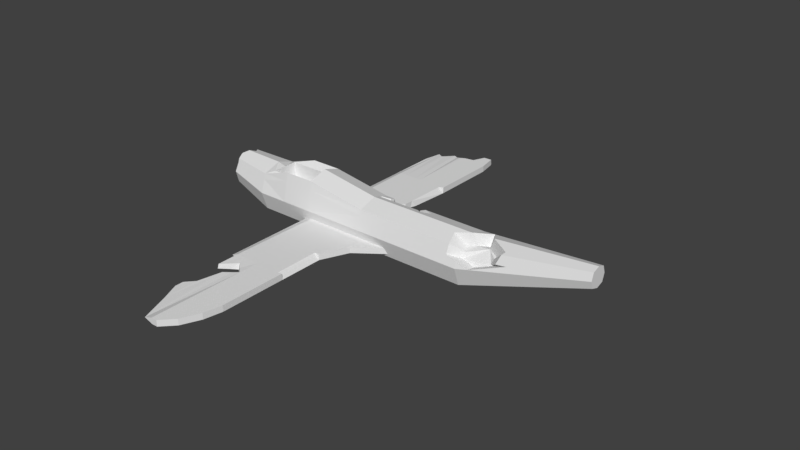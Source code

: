 # Source: Ireland_Plane_0_Broken.blend  (saved by Blender 2.79.0; exported with 4.5.12 LTS)
import bpy
from mathutils import Matrix  # noqa: F401  (used for matrix-valued properties, if any)

bpy.ops.wm.read_factory_settings(use_empty=True)
scene = bpy.context.scene
scene.name = 'Scene'

# ---- collections
col_collection_1 = bpy.data.collections.new('Collection 1'); scene.collection.children.link(col_collection_1)

# ---- materials (node trees are filled in below, after node groups)
mat_material = bpy.data.materials.new('Material')
mat_material.alpha_threshold = 0.0
mat_material.use_transparent_shadow = False
mat_material.roughness = 0.5
mat_material.line_color = (0.0, 0.0, 0.0, 1.0)

# ---- material node trees

# ---- world
world_world = bpy.data.worlds.new('World'); scene.world = world_world
world_world.color = (0.05088, 0.05088, 0.05088)
world_world.use_sun_shadow = False
world_world.sun_shadow_jitter_overblur = 0.0
world_world.cycles.sampling_method = 'MANUAL'

# ---- meshes
me_cube_002 = bpy.data.meshes.new('Cube.002')
me_cube_002.from_pydata([(-3.645, -14.25, 1.0), (-3.645, -14.25, 1.0), (-3.645, -2.0, 1.0), (-3.645, -2.0, 1.0), (1.4, -15.68, 0.75), (1.4, -15.68, 1.25), (5.4, -2.0, 0.75), (5.4, -2.0, 1.25), (0.44, -2.0, 0.75), (-0.52, -2.0, 0.75), (-1.48, -2.0, 0.75), (-2.44, -2.0, 0.75), (-2.44, -2.0, 1.25), (-1.48, -2.0, 1.25), (-0.52, -2.0, 1.25), (0.44, -2.0, 1.25), (-2.685, -17.25, 1.0), (-1.725, -19.68, 1.0), (0.44, -17.36, 1.25), (-0.52, -16.28, 1.25), (-1.725, -19.68, 1.0), (-2.685, -17.25, 1.0), (0.92, -2.0, 1.25), (1.113, -17.18, 0.75), (0.92, -2.0, 0.75), (1.113, -17.18, 1.25), (-2.92, -2.0, 0.75), (-3.358, -15.75, 1.0), (-2.92, -2.0, 1.25), (-3.358, -15.75, 1.0), (-3.645, -6.437, 1.0), (-3.645, -6.437, 1.0), (0.44, -6.437, 1.25), (-0.52, -6.437, 1.25), (-1.48, -6.437, 1.25), (-2.44, -6.437, 1.25), (-2.44, -6.437, 0.75), (-1.48, -6.437, 0.75), (-0.52, -6.437, 0.75), (0.44, -6.437, 0.75), (1.016, -6.437, 1.25), (1.016, -6.437, 0.75), (-3.016, -6.437, 0.75), (-3.016, -6.437, 1.25), (-3.645, -10.18, 1.0), (1.4, -10.18, 1.25), (0.44, -10.18, 1.25), (-0.52, -10.18, 1.25), (-1.48, -10.18, 1.25), (-2.44, -10.18, 1.25), (-2.44, -10.18, 0.75), (-1.48, -10.18, 0.75), (-0.52, -10.18, 0.75), (0.44, -10.18, 0.75), (1.065, -10.18, 1.25), (1.065, -10.18, 0.75), (-3.065, -10.18, 0.75), (-3.065, -10.18, 1.25), (-3.645, -10.18, 1.0), (1.4, -10.18, 0.75), (-3.645, -9.996, 1.0), (1.4, -10.15, 1.177), (-3.645, -9.996, 1.0), (1.401, -10.15, 1.187), (0.44, -9.996, 1.25), (-0.52, -9.996, 1.25), (-1.48, -9.996, 1.25), (-2.44, -9.996, 1.25), (-2.44, -9.996, 0.75), (-1.48, -9.996, 0.75), (-0.52, -9.996, 0.75), (0.44, -9.996, 0.75), (1.397, -10.15, 1.25), (1.062, -9.996, 0.75), (-3.062, -9.996, 0.75), (-3.062, -9.996, 1.25), (-3.645, -6.615, 1.0), (-3.645, -6.615, 1.0), (0.44, -6.615, 1.25), (-0.52, -6.615, 1.25), (-1.48, -6.615, 1.25), (-2.44, -6.615, 1.25), (-2.44, -6.615, 0.75), (-1.48, -6.615, 0.75), (-0.52, -6.615, 0.75), (0.44, -6.615, 0.75), (1.16, -6.911, 1.25), (1.019, -6.615, 0.75), (-3.019, -6.615, 0.75), (-3.019, -6.615, 1.25), (-1.0, -2.0, 0.75), (-1.0, -2.0, 1.25), (-1.634, -16.13, 1.094), (-1.0, -6.437, 0.75), (-1.0, -6.437, 1.25), (-1.0, -10.18, 0.75), (-1.0, -10.18, 1.25), (-1.0, -9.996, 1.25), (-1.0, -9.996, 0.75), (-1.0, -6.615, 0.75), (-1.0, -6.615, 1.25), (-3.645, -4.219, 1.0), (-3.645, -4.219, 1.0), (-0.52, -4.219, 1.25), (-1.48, -4.219, 1.25), (-2.44, -4.219, 1.25), (-2.44, -4.219, 0.75), (-1.48, -4.219, 0.75), (-0.52, -4.219, 0.75), (0.44, -5.321, 1.25), (0.9519, -3.468, 1.25), (-2.968, -4.219, 0.75), (-2.968, -4.219, 1.25), (-1.0, -4.219, 1.25), (-1.0, -4.219, 0.75), (-1.0, -15.9, 0.75), (-1.63, -16.0, 0.9032), (-2.628, -15.59, 0.9411), (0.44, -17.15, 0.75), (-0.52, -16.06, 0.75), (-1.98, -16.17, 0.9076), (-0.7361, -16.02, 0.75), (-1.227, -15.8, 0.7608), (5.651e-05, -16.15, 0.75), (-2.842, -15.39, 0.9392), (-2.633, -15.74, 1.053), (-1.0, -16.1, 1.25), (1.015, -17.4, 1.25), (-2.029, -16.29, 1.065), (-0.7187, -16.27, 1.25), (-0.02922, -16.31, 1.25), (-2.877, -15.52, 1.043), (-1.229, -15.96, 1.171), (1.062, -9.996, 0.75), (1.065, -10.18, 0.75), (1.4, -10.18, 0.75), (1.4, -10.15, 1.177), (0.44, -5.362, 0.75), (0.44, -3.527, 0.75), (0.9831, -5.879, 0.75), (-0.387, -4.219, 0.75), (0.9523, -3.484, 0.75), (0.4049, -4.764, 0.75), (0.7833, -3.532, 0.75), (-0.3114, -3.516, 0.75), (0.44, -3.48, 1.25), (-0.3197, -4.219, 1.25), (0.982, -5.829, 1.25), (0.8344, -3.503, 1.25), (-0.2584, -3.44, 1.25), (0.4608, -4.736, 1.25)], [(20, 17), (21, 16)], [(102, 101, 3, 2), (24, 22, 7, 6), (59, 45, 5, 4), (29, 27, 1, 0), (55, 59, 4, 23), (57, 58, 1, 27), (54, 46, 18, 127, 25), (46, 47, 19, 130, 18), (96, 48, 92, 132, 126), (48, 49, 125, 128, 92), (56, 50, 117, 124, 29), (50, 51, 116, 120, 117), (95, 52, 119, 121, 115), (52, 53, 118, 123, 119), (119, 19, 129, 121), (127, 23, 25), (26, 28, 12, 11), (11, 12, 13, 10), (90, 91, 14, 9), (9, 14, 15, 8), (4, 5, 25, 23), (45, 54, 25, 5), (53, 55, 23, 118), (8, 15, 22, 24), (2, 3, 28, 26), (44, 56, 29, 0), (49, 57, 27, 131, 125), (118, 23, 127, 18), (105, 112, 43, 35), (102, 111, 42, 30), (108, 140, 142, 137, 39, 38), (114, 108, 38, 93), (106, 107, 37, 36), (111, 106, 36, 42), (104, 105, 35, 34), (113, 104, 34, 94), (110, 148, 143, 141), (148, 145, 138, 143), (112, 101, 31, 43), (109, 150, 146, 103, 33, 32), (77, 76, 31, 30), (0, 1, 58, 44), (67, 75, 57, 49), (62, 74, 56, 44), (71, 73, 55, 53), (63, 72, 54, 45), (70, 71, 53, 52), (98, 70, 52, 95), (68, 69, 51, 50), (74, 68, 50, 56), (66, 67, 49, 48), (97, 66, 48, 96), (64, 65, 47, 46), (72, 64, 46, 54), (75, 60, 58, 57), (59, 55, 134, 135), (61, 63, 45, 59), (135, 134, 73, 72), (86, 87, 40), (89, 76, 60, 75), (86, 78, 64, 72), (78, 79, 65, 64), (100, 80, 66, 97), (80, 81, 67, 66), (88, 82, 68, 74), (82, 83, 69, 68), (99, 84, 70, 98), (84, 85, 71, 70), (85, 87, 73, 71), (77, 88, 74, 62), (81, 89, 75, 67), (44, 58, 60, 62), (35, 43, 89, 81), (30, 42, 88, 77), (39, 41, 87, 85), (38, 39, 85, 84), (93, 38, 84, 99), (36, 37, 83, 82), (42, 36, 82, 88), (34, 35, 81, 80), (94, 34, 80, 100), (32, 33, 79, 78), (40, 32, 78, 86), (43, 31, 76, 89), (62, 60, 76, 77), (33, 94, 100, 79), (37, 93, 99, 83), (83, 99, 98, 69), (79, 100, 97, 65), (65, 97, 96, 47), (69, 98, 95, 51), (103, 113, 94, 33), (107, 114, 93, 37), (10, 13, 91, 90), (51, 95, 115, 122, 116), (47, 96, 126, 129, 19), (10, 90, 114, 107), (14, 91, 113, 103), (28, 3, 101, 112), (22, 15, 145, 148, 110), (15, 14, 103, 146, 149, 145), (91, 13, 104, 113), (13, 12, 105, 104), (26, 11, 106, 111), (11, 10, 107, 106), (90, 9, 108, 114), (9, 8, 138, 144, 140, 108), (8, 24, 141, 143, 138), (2, 26, 111, 102), (12, 28, 112, 105), (30, 31, 101, 102), (129, 126, 115, 121), (123, 130, 19, 119), (18, 130, 123, 118), (126, 132, 122, 115), (122, 132, 92, 116), (92, 128, 120, 116), (128, 125, 117, 120), (117, 125, 131, 124), (27, 29, 124, 131), (72, 73, 87, 86), (55, 73, 133, 134), (61, 59, 135, 136), (73, 61, 136, 133), (145, 149, 144, 138), (150, 142, 140, 146), (149, 146, 140, 144), (137, 139, 41, 39), (147, 109, 32, 40), (110, 141, 24, 22), (40, 41, 139, 147), (139, 137, 109, 147), (150, 109, 137, 142), (41, 40, 87)])
_uv = me_cube_002.uv_layers.new(name='UVMap')
_uv.uv.foreach_set('vector', [0.75, 0.25, 0.75, 0.25, 0.75, 0.25, 0.75, 0.25, 0.75, 0.25, 0.75, 0.25, 0.75, 0.25, 0.75, 0.25, 0.75, 0.25, 0.75, 0.25, 0.75, 0.25, 0.75, 0.25, 0.75, 0.25, 0.75, 0.25, 0.75, 0.25, 0.75, 0.25, 0.75, 0.25, 0.75, 0.25, 0.75, 0.25, 0.75, 0.25, 0.25, 0.25, 0.25, 0.25, 0.25, 0.25, 0.25, 0.25, 0.75, 0.25, 0.75, 0.25, 0.75, 0.25, 0.75, 0.25, 0.75, 0.25, 0.75, 0.25, 0.75, 0.25, 0.75, 0.25, 0.75, 0.25, 0.75, 0.25, 0.75, 0.25, 0.75, 0.25, 0.75, 0.25, 0.75, 0.25, 0.75, 0.25, 0.75, 0.25, 0.75, 0.25, 0.75, 0.25, 0.75, 0.25, 0.75, 0.25, 0.75, 0.25, 0.75, 0.25, 0.75, 0.25, 0.75, 0.25, 0.75, 0.25, 0.75, 0.25, 0.75, 0.25, 0.75, 0.25, 0.75, 0.25, 0.75, 0.25, 0.75, 0.25, 0.75, 0.25, 0.75, 0.25, 0.75, 0.25, 0.75, 0.25, 0.75, 0.25, 0.75, 0.25, 0.75, 0.25, 0.75, 0.25, 0.75, 0.25, 0.25, 0.25, 0.25, 0.25, 0.25, 0.25, 0.25, 0.25, 0.75, 0.25, 0.75, 0.25, 0.75, 0.25, 0.75, 0.25, 0.75, 0.25, 0.75, 0.25, 0.75, 0.25, 0.75, 0.25, 0.75, 0.25, 0.75, 0.25, 0.75, 0.25, 0.75, 0.25, 0.75, 0.25, 0.75, 0.25, 0.75, 0.25, 0.75, 0.25, 0.75, 0.25, 0.75, 0.25, 0.75, 0.25, 0.75, 0.25, 0.75, 0.25, 0.75, 0.25, 0.75, 0.25, 0.75, 0.25, 0.75, 0.25, 0.75, 0.25, 0.75, 0.25, 0.75, 0.25, 0.75, 0.25, 0.75, 0.25, 0.75, 0.25, 0.75, 0.25, 0.75, 0.25, 0.75, 0.25, 0.75, 0.25, 0.75, 0.25, 0.75, 0.25, 0.75, 0.25, 0.75, 0.25, 0.25, 0.25, 0.25, 0.25, 0.25, 0.25, 0.25, 0.25, 0.75, 0.25, 0.75, 0.25, 0.75, 0.25, 0.75, 0.25, 0.75, 0.25, 0.25, 0.25, 0.25, 0.25, 0.25, 0.25, 0.25, 0.25, 0.75, 0.25, 0.75, 0.25, 0.75, 0.25, 0.75, 0.25, 0.25, 0.25, 0.25, 0.25, 0.25, 0.25, 0.25, 0.25, 0.75, 0.25, 0.75, 0.25, 0.75, 0.25, 0.75, 0.25, 0.75, 0.25, 0.75, 0.25, 0.75, 0.25, 0.75, 0.25, 0.75, 0.25, 0.75, 0.25, 0.75, 0.25, 0.75, 0.25, 0.75, 0.25, 0.75, 0.25, 0.75, 0.25, 0.75, 0.25, 0.75, 0.25, 0.75, 0.25, 0.75, 0.25, 0.75, 0.25, 0.75, 0.25, 0.75, 0.25, 0.75, 0.25, 0.75, 0.25, 0.75, 0.25, 0.75, 0.25, 0.25, 0.25, 0.25, 0.25, 0.25, 0.25, 0.25, 0.25, 0.25, 0.25, 0.25, 0.25, 0.25, 0.25, 0.25, 0.25, 0.25, 0.25, 0.25, 0.25, 0.25, 0.25, 0.25, 0.25, 0.75, 0.25, 0.75, 0.25, 0.75, 0.25, 0.75, 0.25, 0.75, 0.25, 0.75, 0.25, 0.75, 0.25, 0.75, 0.25, 0.75, 0.25, 0.75, 0.25, 0.75, 0.25, 0.75, 0.25, 0.75, 0.25, 0.75, 0.25, 0.75, 0.25, 0.75, 0.25, 0.75, 0.25, 0.75, 0.25, 0.25, 0.25, 0.25, 0.25, 0.25, 0.25, 0.25, 0.25, 0.75, 0.25, 0.75, 0.25, 0.75, 0.25, 0.75, 0.25, 0.25, 0.25, 0.25, 0.25, 0.25, 0.25, 0.25, 0.25, 0.75, 0.25, 0.75, 0.25, 0.75, 0.25, 0.75, 0.25, 0.75, 0.25, 0.75, 0.25, 0.75, 0.25, 0.75, 0.25, 0.75, 0.25, 0.75, 0.25, 0.75, 0.25, 0.75, 0.25, 0.75, 0.25, 0.75, 0.25, 0.75, 0.25, 0.75, 0.25, 0.75, 0.25, 0.75, 0.25, 0.75, 0.25, 0.75, 0.25, 0.75, 0.25, 0.75, 0.25, 0.75, 0.25, 0.75, 0.25, 0.75, 0.25, 0.75, 0.25, 0.75, 0.25, 0.75, 0.25, 0.75, 0.25, 0.75, 0.25, 0.75, 0.25, 0.75, 0.25, 0.25, 0.25, 0.25, 0.25, 0.25, 0.25, 0.25, 0.25, 0.75, 0.25, 0.75, 0.25, 0.75, 0.25, 0.75, 0.25, 0.25, 0.25, 0.25, 0.25, 0.25, 0.25, 0.25, 0.25, 0.25, 0.25, 0.25, 0.25, 0.25, 0.25, 0.25, 0.25, 0.25, 0.25, 0.25, 0.25, 0.25, 0.25, 0.25, 0.25, 0.25, 0.25, 0.25, 0.25, 0.25, 0.25, 0.75, 0.25, 0.75, 0.25, 0.75, 0.25, 0.75, 0.25, 0.75, 0.25, 0.75, 0.25, 0.75, 0.25, 0.75, 0.25, 0.75, 0.25, 0.75, 0.25, 0.75, 0.25, 0.75, 0.25, 0.75, 0.25, 0.75, 0.25, 0.75, 0.25, 0.75, 0.25, 0.75, 0.25, 0.75, 0.25, 0.75, 0.25, 0.75, 0.25, 0.75, 0.25, 0.75, 0.25, 0.75, 0.25, 0.75, 0.25, 0.75, 0.25, 0.75, 0.25, 0.75, 0.25, 0.75, 0.25, 0.75, 0.25, 0.75, 0.25, 0.75, 0.25, 0.75, 0.25, 0.75, 0.25, 0.75, 0.25, 0.75, 0.25, 0.75, 0.25, 0.25, 0.25, 0.25, 0.25, 0.25, 0.25, 0.25, 0.25, 0.75, 0.25, 0.75, 0.25, 0.75, 0.25, 0.75, 0.25, 0.75, 0.25, 0.75, 0.25, 0.75, 0.25, 0.75, 0.25, 0.75, 0.25, 0.75, 0.25, 0.75, 0.25, 0.75, 0.25, 0.25, 0.25, 0.25, 0.25, 0.25, 0.25, 0.25, 0.25, 0.75, 0.25, 0.75, 0.25, 0.75, 0.25, 0.75, 0.25, 0.75, 0.25, 0.75, 0.25, 0.75, 0.25, 0.75, 0.25, 0.75, 0.25, 0.75, 0.25, 0.75, 0.25, 0.75, 0.25, 0.75, 0.25, 0.75, 0.25, 0.75, 0.25, 0.75, 0.25, 0.75, 0.25, 0.75, 0.25, 0.75, 0.25, 0.75, 0.25, 0.75, 0.25, 0.75, 0.25, 0.75, 0.25, 0.75, 0.25, 0.75, 0.25, 0.75, 0.25, 0.75, 0.25, 0.75, 0.25, 0.75, 0.25, 0.75, 0.25, 0.75, 0.25, 0.75, 0.25, 0.75, 0.25, 0.75, 0.25, 0.75, 0.25, 0.75, 0.25, 0.25, 0.25, 0.25, 0.25, 0.25, 0.25, 0.25, 0.25, 0.75, 0.25, 0.75, 0.25, 0.75, 0.25, 0.75, 0.25, 0.75, 0.25, 0.75, 0.25, 0.75, 0.25, 0.75, 0.25, 0.75, 0.25, 0.75, 0.25, 0.75, 0.25, 0.75, 0.25, 0.75, 0.25, 0.75, 0.25, 0.75, 0.25, 0.75, 0.25, 0.75, 0.25, 0.75, 0.25, 0.75, 0.25, 0.75, 0.25, 0.75, 0.25, 0.75, 0.25, 0.75, 0.25, 0.75, 0.25, 0.75, 0.25, 0.75, 0.25, 0.75, 0.25, 0.75, 0.25, 0.75, 0.25, 0.75, 0.25, 0.75, 0.25, 0.75, 0.25, 0.75, 0.25, 0.75, 0.25, 0.75, 0.25, 0.75, 0.25, 0.75, 0.25, 0.75, 0.25, 0.75, 0.25, 0.75, 0.25, 0.75, 0.25, 0.75, 0.25, 0.75, 0.25, 0.75, 0.25, 0.75, 0.25, 0.75, 0.25, 0.75, 0.25, 0.75, 0.25, 0.75, 0.25, 0.75, 0.25, 0.75, 0.25, 0.75, 0.25, 0.75, 0.25, 0.75, 0.25, 0.75, 0.25, 0.75, 0.25, 0.75, 0.25, 0.75, 0.25, 0.25, 0.25, 0.25, 0.25, 0.25, 0.25, 0.25, 0.25, 0.75, 0.25, 0.75, 0.25, 0.75, 0.25, 0.75, 0.25, 0.75, 0.25, 0.75, 0.25, 0.75, 0.25, 0.75, 0.25, 0.75, 0.25, 0.75, 0.25, 0.75, 0.25, 0.75, 0.25, 0.75, 0.25, 0.75, 0.25, 0.75, 0.25, 0.75, 0.25, 0.75, 0.25, 0.75, 0.25, 0.75, 0.25, 0.75, 0.25, 0.75, 0.25, 0.75, 0.25, 0.75, 0.25, 0.75, 0.25, 0.75, 0.25, 0.75, 0.25, 0.75, 0.25, 0.75, 0.25, 0.75, 0.25, 0.75, 0.25, 0.75, 0.25, 0.75, 0.25, 0.75, 0.25, 0.75, 0.25, 0.75, 0.25, 0.75, 0.25, 0.75, 0.25, 0.75, 0.25, 0.75, 0.25, 0.75, 0.25, 0.75, 0.25, 0.75, 0.25, 0.25, 0.25, 0.25, 0.25, 0.25, 0.25, 0.25, 0.25, 0.75, 0.25, 0.75, 0.25, 0.75, 0.25, 0.75, 0.25, 0.75, 0.25, 0.75, 0.25, 0.75, 0.25, 0.75, 0.25, 0.25, 0.25, 0.25, 0.25, 0.25, 0.25, 0.25, 0.25, 0.25, 0.25, 0.25, 0.25, 0.25, 0.25, 0.25, 0.25, 0.25, 0.25, 0.25, 0.25, 0.25, 0.25, 0.25, 0.25, 0.25, 0.25, 0.25, 0.25, 0.25, 0.25, 0.25, 0.25, 0.25, 0.25, 0.25, 0.25, 0.25, 0.25, 0.25, 0.25, 0.25, 0.25, 0.25, 0.25, 0.25, 0.25, 0.25, 0.25, 0.25, 0.25, 0.25, 0.25, 0.25, 0.25, 0.25, 0.25, 0.25, 0.25, 0.25, 0.25, 0.25, 0.25, 0.25, 0.25, 0.25, 0.25, 0.25, 0.25, 0.25, 0.25, 0.25, 0.25, 0.25, 0.25, 0.25, 0.25, 0.25, 0.25, 0.25, 0.25, 0.75, 0.25, 0.75, 0.25, 0.75, 0.25, 0.75, 0.25, 0.75, 0.25, 0.75, 0.25, 0.75, 0.25, 0.75, 0.25, 0.75, 0.25, 0.75, 0.25, 0.75, 0.25, 0.75, 0.25, 0.25, 0.25, 0.25, 0.25, 0.25, 0.25, 0.25, 0.25, 0.25, 0.25, 0.25, 0.25, 0.25, 0.25, 0.25, 0.25, 0.25, 0.25, 0.25, 0.25, 0.25, 0.25, 0.25, 0.25, 0.75, 0.25, 0.75, 0.25, 0.75, 0.25, 0.75, 0.25, 0.75, 0.25, 0.75, 0.25, 0.75, 0.25, 0.75, 0.25, 0.75, 0.25, 0.75, 0.25, 0.75, 0.25, 0.75, 0.25, 0.25, 0.25, 0.25, 0.25, 0.25, 0.25, 0.25, 0.25, 0.25, 0.25, 0.25, 0.25, 0.25, 0.25, 0.25, 0.25, 0.25, 0.25, 0.25, 0.25, 0.25, 0.25, 0.25, 0.25, 0.25, 0.25, 0.25, 0.25, 0.25, 0.25])
me_cube_002.use_remesh_preserve_volume = False
me_cube_002.use_remesh_preserve_attributes = False
me_cube_002.use_mirror_vertex_groups = False
me_cube_002.update()
me_cube_001 = bpy.data.meshes.new('Cube.001')
me_cube_001.from_pydata([(-3.645, -13.25, 1.0), (-3.645, -13.25, 1.0), (-3.645, -1.0, 1.0), (-3.645, -1.0, 1.0), (1.4, -14.68, 0.75), (1.4, -14.68, 1.25), (5.4, -1.0, 0.75), (5.4, -1.0, 1.25), (0.44, -1.0, 0.75), (-0.52, -1.0, 0.75), (-1.48, -1.0, 0.75), (-2.44, -1.0, 0.75), (-2.44, -1.0, 1.25), (-1.48, -1.0, 1.25), (-0.52, -1.0, 1.25), (0.44, -1.0, 1.25), (-2.685, -16.25, 1.0), (-1.725, -18.68, 1.0), (-0.52, -18.68, 0.75), (0.44, -17.68, 0.75), (0.44, -17.68, 1.25), (-0.52, -18.68, 1.25), (-1.725, -18.68, 1.0), (-2.685, -16.25, 1.0), (0.92, -1.0, 1.25), (1.113, -16.18, 0.75), (0.92, -1.0, 0.75), (1.113, -16.18, 1.25), (-2.92, -1.0, 0.75), (-3.358, -14.75, 1.0), (-2.92, -1.0, 1.25), (-3.358, -14.75, 1.0), (-3.645, -5.437, 1.0), (-3.645, -5.437, 1.0), (1.4, -5.437, 0.75), (1.4, -5.437, 1.25), (0.44, -5.437, 1.25), (-0.52, -5.437, 1.25), (-1.48, -5.437, 1.25), (-2.44, -5.437, 1.25), (-2.44, -5.437, 0.75), (-1.48, -5.437, 0.75), (-0.52, -5.437, 0.75), (0.44, -5.437, 0.75), (1.016, -5.437, 1.25), (1.016, -5.437, 0.75), (-3.016, -5.437, 0.75), (-3.016, -5.437, 1.25), (-3.645, -9.183, 1.0), (1.4, -9.183, 1.25), (0.44, -9.183, 1.25), (-0.52, -9.183, 1.25), (-1.48, -9.183, 1.25), (-2.44, -9.183, 1.25), (-2.44, -9.183, 0.75), (-1.48, -9.183, 0.75), (-0.52, -9.183, 0.75), (0.44, -9.183, 0.75), (1.065, -9.183, 1.25), (1.065, -9.183, 0.75), (-3.065, -9.183, 0.75), (-3.065, -9.183, 1.25), (-3.645, -9.183, 1.0), (1.4, -9.183, 0.75), (-3.645, -8.996, 1.0), (1.4, -9.148, 0.75), (-3.645, -8.996, 1.0), (1.209, -9.148, 1.042), (0.44, -8.996, 1.25), (-0.52, -8.996, 1.25), (-1.48, -8.996, 1.25), (-2.44, -8.996, 1.25), (-2.44, -8.996, 0.75), (-1.48, -8.996, 0.75), (-0.52, -8.996, 0.75), (0.44, -8.996, 0.75), (1.062, -9.148, 1.25), (1.062, -8.996, 0.75), (-3.062, -8.996, 0.75), (-3.062, -8.996, 1.25), (-3.645, -5.615, 1.0), (1.4, -5.464, 0.75), (-3.645, -5.615, 1.0), (1.209, -5.464, 1.042), (0.44, -5.615, 1.25), (-0.52, -5.615, 1.25), (-1.48, -5.615, 1.25), (-2.44, -5.615, 1.25), (-2.44, -5.615, 0.75), (-1.48, -5.615, 0.75), (-0.52, -5.615, 0.75), (0.44, -5.615, 0.75), (1.019, -5.464, 1.25), (1.019, -5.615, 0.75), (-3.019, -5.615, 0.75), (-3.019, -5.615, 1.25), (-1.0, -1.0, 0.75), (-1.0, -1.0, 1.25), (-1.0, -18.68, 0.75), (-1.0, -18.68, 1.25), (-1.0, -5.437, 0.75), (-1.0, -5.437, 1.25), (-1.0, -9.183, 0.75), (-1.0, -9.183, 1.25), (-1.0, -8.996, 1.25), (-1.0, -8.996, 0.75), (-1.0, -5.615, 0.75), (-1.0, -5.615, 1.25), (-3.645, -3.219, 1.0), (2.4, -3.219, 0.75), (-3.645, -3.219, 1.0), (2.4, -3.219, 1.25), (0.44, -3.219, 1.25), (-0.52, -3.219, 1.25), (-1.48, -3.219, 1.25), (-2.44, -3.219, 1.25), (-2.44, -3.219, 0.75), (-1.48, -3.219, 0.75), (-0.52, -3.219, 0.75), (0.44, -3.219, 0.75), (0.9682, -3.219, 1.25), (0.9682, -3.219, 0.75), (-2.968, -3.219, 0.75), (-2.968, -3.219, 1.25), (-1.0, -3.219, 1.25), (-1.0, -3.219, 0.75), (-1.513, -10.46, 1.216), (-1.532, -11.21, 1.197), (-2.482, -10.4, 1.207), (-3.163, -11.05, 0.8337), (-2.588, -13.46, 1.099), (-3.158, -10.95, 1.171), (-3.323, -14.09, 1.03), (-1.0, -10.89, 1.25), (-2.004, -9.994, 1.221), (-2.08, -11.58, 1.174), (-3.322, -14.06, 0.9688), (-1.515, -10.55, 0.786), (-1.532, -11.19, 0.8028), (-2.485, -10.49, 0.7962), (-2.587, -13.42, 0.8998), (-1.99, -10.13, 0.775), (-2.154, -11.59, 0.8133), (-1.167, -10.92, 0.75)], [(0, 1)], [(110, 108, 3, 2), (26, 24, 7, 6), (63, 49, 5, 4), (131, 61, 60, 129), (59, 63, 4, 25), (143, 133, 126, 137), (58, 50, 20, 27), (50, 51, 21, 20), (103, 52, 126, 133), (52, 53, 128, 134, 126), (60, 54, 139, 129), (54, 55, 137, 141, 139), (102, 56, 18, 98), (56, 57, 19, 18), (25, 27, 20, 19), (19, 20, 21, 18), (98, 99, 22, 17), (17, 22, 23, 16), (28, 30, 12, 11), (11, 12, 13, 10), (96, 97, 14, 9), (9, 14, 15, 8), (4, 5, 27, 25), (49, 58, 27, 5), (57, 59, 25, 19), (8, 15, 24, 26), (2, 3, 30, 28), (141, 137, 126, 134), (53, 61, 131, 128), (16, 23, 29, 31), (115, 123, 47, 39), (110, 122, 46, 32), (119, 121, 45, 43), (111, 120, 44, 35), (118, 119, 43, 42), (125, 118, 42, 100), (116, 117, 41, 40), (122, 116, 40, 46), (114, 115, 39, 38), (124, 114, 38, 101), (112, 113, 37, 36), (120, 112, 36, 44), (123, 108, 33, 47), (121, 109, 34, 45), (109, 111, 35, 34), (82, 80, 33, 32), (60, 61, 62, 48), (71, 79, 61, 53), (66, 78, 60, 48), (75, 77, 59, 57), (67, 76, 58, 49), (74, 75, 57, 56), (105, 74, 56, 102), (72, 73, 55, 54), (78, 72, 54, 60), (70, 71, 53, 52), (104, 70, 52, 103), (68, 69, 51, 50), (76, 68, 50, 58), (79, 64, 62, 61), (77, 65, 63, 59), (65, 67, 49, 63), (81, 83, 67, 65), (93, 81, 65, 77), (95, 80, 64, 79), (92, 84, 68, 76), (84, 85, 69, 68), (107, 86, 70, 104), (86, 87, 71, 70), (94, 88, 72, 78), (88, 89, 73, 72), (106, 90, 74, 105), (90, 91, 75, 74), (83, 92, 76, 67), (91, 93, 77, 75), (82, 94, 78, 66), (87, 95, 79, 71), (48, 62, 64, 66), (39, 47, 95, 87), (32, 46, 94, 82), (43, 45, 93, 91), (35, 44, 92, 83), (42, 43, 91, 90), (100, 42, 90, 106), (40, 41, 89, 88), (46, 40, 88, 94), (38, 39, 87, 86), (101, 38, 86, 107), (36, 37, 85, 84), (44, 36, 84, 92), (47, 33, 80, 95), (45, 34, 81, 93), (34, 35, 83, 81), (66, 64, 80, 82), (37, 101, 107, 85), (41, 100, 106, 89), (89, 106, 105, 73), (85, 107, 104, 69), (69, 104, 103, 51), (73, 105, 102, 55), (113, 124, 101, 37), (117, 125, 100, 41), (10, 13, 97, 96), (18, 21, 99, 98), (55, 102, 98, 17, 138, 143, 137), (51, 103, 133, 99, 21), (10, 96, 125, 117), (14, 97, 124, 113), (6, 7, 111, 109), (26, 6, 109, 121), (30, 3, 108, 123), (24, 15, 112, 120), (15, 14, 113, 112), (97, 13, 114, 124), (13, 12, 115, 114), (28, 11, 116, 122), (11, 10, 117, 116), (96, 9, 118, 125), (9, 8, 119, 118), (7, 24, 120, 111), (8, 26, 121, 119), (2, 28, 122, 110), (12, 30, 123, 115), (32, 33, 108, 110), (140, 142, 138, 17, 16), (127, 135, 130, 23, 22), (139, 141, 134, 128), (129, 139, 128, 131), (130, 132, 29, 23), (133, 127, 22, 99), (138, 127, 133, 143), (136, 140, 16, 31), (138, 142, 135, 127), (130, 135, 142, 140), (132, 130, 140, 136), (31, 29, 132, 136)])
_uv = me_cube_001.uv_layers.new(name='UVMap')
_uv.uv.foreach_set('vector', [0.75, 0.25, 0.75, 0.25, 0.75, 0.25, 0.75, 0.25, 0.75, 0.25, 0.75, 0.25, 0.75, 0.25, 0.75, 0.25, 0.75, 0.25, 0.75, 0.25, 0.75, 0.25, 0.75, 0.25, 0.25, 0.25, 0.25, 0.25, 0.25, 0.25, 0.25, 0.25, 0.75, 0.25, 0.75, 0.25, 0.75, 0.25, 0.75, 0.25, 0.25, 0.25, 0.25, 0.25, 0.25, 0.25, 0.25, 0.25, 0.75, 0.25, 0.75, 0.25, 0.75, 0.25, 0.75, 0.25, 0.75, 0.25, 0.75, 0.25, 0.75, 0.25, 0.75, 0.25, 0.75, 0.25, 0.75, 0.25, 0.75, 0.25, 0.75, 0.25, 0.75, 0.25, 0.75, 0.25, 0.75, 0.25, 0.75, 0.25, 0.75, 0.25, 0.75, 0.25, 0.75, 0.25, 0.75, 0.25, 0.75, 0.25, 0.75, 0.25, 0.75, 0.25, 0.75, 0.25, 0.75, 0.25, 0.75, 0.25, 0.75, 0.25, 0.75, 0.25, 0.75, 0.25, 0.75, 0.25, 0.75, 0.25, 0.75, 0.25, 0.75, 0.25, 0.75, 0.25, 0.75, 0.25, 0.75, 0.25, 0.75, 0.25, 0.75, 0.25, 0.75, 0.25, 0.75, 0.25, 0.75, 0.25, 0.75, 0.25, 0.75, 0.25, 0.75, 0.25, 0.75, 0.25, 0.75, 0.25, 0.75, 0.25, 0.75, 0.25, 0.75, 0.25, 0.75, 0.25, 0.75, 0.25, 0.75, 0.25, 0.75, 0.25, 0.75, 0.25, 0.75, 0.25, 0.75, 0.25, 0.75, 0.25, 0.75, 0.25, 0.75, 0.25, 0.75, 0.25, 0.75, 0.25, 0.75, 0.25, 0.75, 0.25, 0.75, 0.25, 0.75, 0.25, 0.75, 0.25, 0.75, 0.25, 0.75, 0.25, 0.75, 0.25, 0.75, 0.25, 0.75, 0.25, 0.75, 0.25, 0.75, 0.25, 0.75, 0.25, 0.75, 0.25, 0.75, 0.25, 0.75, 0.25, 0.75, 0.25, 0.75, 0.25, 0.75, 0.25, 0.75, 0.25, 0.75, 0.25, 0.75, 0.25, 0.75, 0.25, 0.75, 0.25, 0.75, 0.25, 0.25, 0.25, 0.25, 0.25, 0.25, 0.25, 0.25, 0.25, 0.75, 0.25, 0.75, 0.25, 0.75, 0.25, 0.75, 0.25, 0.75, 0.25, 0.75, 0.25, 0.75, 0.25, 0.75, 0.25, 0.75, 0.25, 0.75, 0.25, 0.75, 0.25, 0.75, 0.25, 0.25, 0.25, 0.25, 0.25, 0.25, 0.25, 0.25, 0.25, 0.75, 0.25, 0.75, 0.25, 0.75, 0.25, 0.75, 0.25, 0.75, 0.25, 0.75, 0.25, 0.75, 0.25, 0.75, 0.25, 0.75, 0.25, 0.75, 0.25, 0.75, 0.25, 0.75, 0.25, 0.75, 0.25, 0.75, 0.25, 0.75, 0.25, 0.75, 0.25, 0.75, 0.25, 0.75, 0.25, 0.75, 0.25, 0.75, 0.25, 0.75, 0.25, 0.75, 0.25, 0.75, 0.25, 0.75, 0.25, 0.75, 0.25, 0.75, 0.25, 0.75, 0.25, 0.75, 0.25, 0.75, 0.25, 0.75, 0.25, 0.75, 0.25, 0.75, 0.25, 0.75, 0.25, 0.75, 0.25, 0.75, 0.25, 0.75, 0.25, 0.75, 0.25, 0.75, 0.25, 0.75, 0.25, 0.75, 0.25, 0.25, 0.25, 0.25, 0.25, 0.25, 0.25, 0.25, 0.25, 0.75, 0.25, 0.75, 0.25, 0.75, 0.25, 0.75, 0.25, 0.75, 0.25, 0.75, 0.25, 0.75, 0.25, 0.75, 0.25, 0.75, 0.25, 0.75, 0.25, 0.75, 0.25, 0.75, 0.25, 0.25, 0.25, 0.25, 0.25, 0.25, 0.25, 0.25, 0.25, 0.75, 0.25, 0.75, 0.25, 0.75, 0.25, 0.75, 0.25, 0.25, 0.25, 0.25, 0.25, 0.25, 0.25, 0.25, 0.25, 0.75, 0.25, 0.75, 0.25, 0.75, 0.25, 0.75, 0.25, 0.25, 0.25, 0.25, 0.25, 0.25, 0.25, 0.25, 0.25, 0.75, 0.25, 0.75, 0.25, 0.75, 0.25, 0.75, 0.25, 0.75, 0.25, 0.75, 0.25, 0.75, 0.25, 0.75, 0.25, 0.75, 0.25, 0.75, 0.25, 0.75, 0.25, 0.75, 0.25, 0.75, 0.25, 0.75, 0.25, 0.75, 0.25, 0.75, 0.25, 0.75, 0.25, 0.75, 0.25, 0.75, 0.25, 0.75, 0.25, 0.75, 0.25, 0.75, 0.25, 0.75, 0.25, 0.75, 0.25, 0.75, 0.25, 0.75, 0.25, 0.75, 0.25, 0.75, 0.25, 0.75, 0.25, 0.75, 0.25, 0.75, 0.25, 0.75, 0.25, 0.25, 0.25, 0.25, 0.25, 0.25, 0.25, 0.25, 0.25, 0.75, 0.25, 0.75, 0.25, 0.75, 0.25, 0.75, 0.25, 0.25, 0.25, 0.25, 0.25, 0.25, 0.25, 0.25, 0.25, 0.25, 0.25, 0.25, 0.25, 0.25, 0.25, 0.25, 0.25, 0.75, 0.25, 0.75, 0.25, 0.75, 0.25, 0.75, 0.25, 0.25, 0.25, 0.25, 0.25, 0.25, 0.25, 0.25, 0.25, 0.75, 0.25, 0.75, 0.25, 0.75, 0.25, 0.75, 0.25, 0.75, 0.25, 0.75, 0.25, 0.75, 0.25, 0.75, 0.25, 0.75, 0.25, 0.75, 0.25, 0.75, 0.25, 0.75, 0.25, 0.75, 0.25, 0.75, 0.25, 0.75, 0.25, 0.75, 0.25, 0.75, 0.25, 0.75, 0.25, 0.75, 0.25, 0.75, 0.25, 0.75, 0.25, 0.75, 0.25, 0.75, 0.25, 0.75, 0.25, 0.75, 0.25, 0.75, 0.25, 0.75, 0.25, 0.75, 0.25, 0.75, 0.25, 0.75, 0.25, 0.75, 0.25, 0.75, 0.25, 0.25, 0.25, 0.25, 0.25, 0.25, 0.25, 0.25, 0.25, 0.75, 0.25, 0.75, 0.25, 0.75, 0.25, 0.75, 0.25, 0.25, 0.25, 0.25, 0.25, 0.25, 0.25, 0.25, 0.25, 0.75, 0.25, 0.75, 0.25, 0.75, 0.25, 0.75, 0.25, 0.75, 0.25, 0.75, 0.25, 0.75, 0.25, 0.75, 0.25, 0.75, 0.25, 0.75, 0.25, 0.75, 0.25, 0.75, 0.25, 0.25, 0.25, 0.25, 0.25, 0.25, 0.25, 0.25, 0.25, 0.75, 0.25, 0.75, 0.25, 0.75, 0.25, 0.75, 0.25, 0.25, 0.25, 0.25, 0.25, 0.25, 0.25, 0.25, 0.25, 0.75, 0.25, 0.75, 0.25, 0.75, 0.25, 0.75, 0.25, 0.75, 0.25, 0.75, 0.25, 0.75, 0.25, 0.75, 0.25, 0.75, 0.25, 0.75, 0.25, 0.75, 0.25, 0.75, 0.25, 0.75, 0.25, 0.75, 0.25, 0.75, 0.25, 0.75, 0.25, 0.75, 0.25, 0.75, 0.25, 0.75, 0.25, 0.75, 0.25, 0.75, 0.25, 0.75, 0.25, 0.75, 0.25, 0.75, 0.25, 0.75, 0.25, 0.75, 0.25, 0.75, 0.25, 0.75, 0.25, 0.75, 0.25, 0.75, 0.25, 0.75, 0.25, 0.75, 0.25, 0.25, 0.25, 0.25, 0.25, 0.25, 0.25, 0.25, 0.25, 0.75, 0.25, 0.75, 0.25, 0.75, 0.25, 0.75, 0.25, 0.25, 0.25, 0.25, 0.25, 0.25, 0.25, 0.25, 0.25, 0.75, 0.25, 0.75, 0.25, 0.75, 0.25, 0.75, 0.25, 0.75, 0.25, 0.75, 0.25, 0.75, 0.25, 0.75, 0.25, 0.75, 0.25, 0.75, 0.25, 0.75, 0.25, 0.75, 0.25, 0.75, 0.25, 0.75, 0.25, 0.75, 0.25, 0.75, 0.25, 0.75, 0.25, 0.75, 0.25, 0.75, 0.25, 0.75, 0.25, 0.75, 0.25, 0.75, 0.25, 0.75, 0.25, 0.75, 0.25, 0.75, 0.25, 0.75, 0.25, 0.75, 0.25, 0.75, 0.25, 0.75, 0.25, 0.75, 0.25, 0.75, 0.25, 0.75, 0.25, 0.75, 0.25, 0.75, 0.25, 0.75, 0.25, 0.75, 0.25, 0.75, 0.25, 0.75, 0.25, 0.75, 0.25, 0.75, 0.25, 0.75, 0.25, 0.75, 0.25, 0.75, 0.25, 0.75, 0.25, 0.75, 0.25, 0.75, 0.25, 0.75, 0.25, 0.75, 0.25, 0.75, 0.25, 0.75, 0.25, 0.75, 0.25, 0.75, 0.25, 0.75, 0.25, 0.75, 0.25, 0.75, 0.25, 0.75, 0.25, 0.75, 0.25, 0.75, 0.25, 0.75, 0.25, 0.75, 0.25, 0.75, 0.25, 0.75, 0.25, 0.75, 0.25, 0.75, 0.25, 0.75, 0.25, 0.75, 0.25, 0.75, 0.25, 0.75, 0.25, 0.75, 0.25, 0.75, 0.25, 0.75, 0.25, 0.75, 0.25, 0.25, 0.25, 0.25, 0.25, 0.25, 0.25, 0.25, 0.25, 0.75, 0.25, 0.75, 0.25, 0.75, 0.25, 0.75, 0.25, 0.75, 0.25, 0.75, 0.25, 0.75, 0.25, 0.75, 0.25, 0.75, 0.25, 0.75, 0.25, 0.75, 0.25, 0.75, 0.25, 0.75, 0.25, 0.75, 0.25, 0.75, 0.25, 0.75, 0.25, 0.75, 0.25, 0.75, 0.25, 0.75, 0.25, 0.75, 0.25, 0.75, 0.25, 0.75, 0.25, 0.75, 0.25, 0.75, 0.25, 0.75, 0.25, 0.75, 0.25, 0.75, 0.25, 0.75, 0.25, 0.75, 0.25, 0.75, 0.25, 0.75, 0.25, 0.75, 0.25, 0.75, 0.25, 0.75, 0.25, 0.75, 0.25, 0.75, 0.25, 0.75, 0.25, 0.75, 0.25, 0.75, 0.25, 0.75, 0.25, 0.25, 0.25, 0.25, 0.25, 0.25, 0.25, 0.25, 0.25, 0.75, 0.25, 0.75, 0.25, 0.75, 0.25, 0.75, 0.25, 0.75, 0.25, 0.75, 0.25, 0.75, 0.25, 0.75, 0.25, 0.75, 0.25, 0.75, 0.25, 0.75, 0.25, 0.75, 0.25, 0.75, 0.25, 0.75, 0.25, 0.75, 0.25, 0.75, 0.25, 0.75, 0.25, 0.75, 0.25, 0.25, 0.25, 0.25, 0.25, 0.25, 0.25, 0.25, 0.25, 0.25, 0.25, 0.25, 0.25, 0.25, 0.25, 0.25, 0.25, 0.25, 0.25, 0.25, 0.25, 0.25, 0.25, 0.25, 0.25, 0.75, 0.25, 0.75, 0.25, 0.75, 0.25, 0.75, 0.25, 0.25, 0.25, 0.25, 0.25, 0.25, 0.25, 0.25, 0.25, 0.25, 0.25, 0.25, 0.25, 0.25, 0.25, 0.25, 0.25, 0.25, 0.25, 0.25, 0.25, 0.25, 0.25, 0.25, 0.25, 0.25, 0.25, 0.25, 0.25, 0.25, 0.25, 0.25, 0.25, 0.25, 0.25, 0.25, 0.25, 0.25, 0.25, 0.25, 0.25, 0.25, 0.25, 0.25, 0.25, 0.25, 0.25, 0.25, 0.25])
me_cube_001.use_remesh_preserve_volume = False
me_cube_001.use_remesh_preserve_attributes = False
me_cube_001.use_mirror_vertex_groups = False
me_cube_001.update()
me_cube = bpy.data.meshes.new('Cube')
me_cube.from_pydata([(-5.0, 2.98e-07, -1.0), (-5.0, -3.576e-07, 3.805), (-5.0, -2.0, 1.0), (-5.0, 2.0, 1.0), (9.0, 0.0, -1.0), (-5.0, 1.5, -0.5), (9.0, 2.0, 1.0), (-5.0, -1.5, -0.5), (9.0, -2.0, 1.0), (3.618, 0.6982, 2.767), (3.433, 1.748, 1.756), (2.272, 1.846, 1.461), (-5.7, -2.983e-07, 2.799), (-5.0, 1.5, 3.305), (-5.0, -1.5, 3.305), (0.6366, 1.892, 1.325), (9.0, 1.5, -0.5), (9.0, -1.5, -0.5), (3.12, 1.582, 2.253), (0.6937, 1.5, 2.5), (9.0, 1.5, 2.5), (10.54, 0.03025, 2.207), (3.659, 1.5, 2.5), (7.157e-07, 0.8752, 2.708), (-10.0, 4.47e-07, -1.0), (-10.0, 0.0, 3.0), (-10.0, -2.0, 1.0), (-10.0, 2.0, 1.0), (-10.0, 1.5, -0.5), (-10.0, -1.5, -0.5), (-10.0, 1.5, 2.5), (-10.0, -1.5, 2.5), (-12.5, 4.947e-07, -0.15), (-12.5, 1.997e-07, 3.05), (-12.5, -1.6, 1.45), (-12.5, 1.6, 1.45), (-12.5, 1.2, 0.25), (-12.5, -1.2, 0.25), (-12.5, 1.2, 2.65), (-12.5, -1.2, 2.65), (0.0, 1.49e-07, -1.0), (-9.537e-07, -7.153e-07, 3.0), (-2.861e-06, -2.0, 1.0), (1.907e-06, 2.0, 1.0), (9.537e-07, 1.5, -0.5), (-9.537e-07, -1.5, -0.5), (1.907e-06, 1.5, 2.5), (-3.815e-06, -1.5, 2.5), (-7.5, 3.725e-07, -1.0), (-5.7, -2.983e-07, 1.471), (-7.5, -2.0, 1.0), (-7.5, 2.0, 1.0), (-7.5, 1.5, -0.5), (-7.5, -1.5, -0.5), (-7.5, 1.5, 3.305), (-7.5, -1.5, 3.305), (-5.0, -1.65, 2.613), (9.467, 0.09572, 2.086), (2.778e-07, 0.6456, 2.785), (-10.0, -1.65, 2.05), (-12.5, -1.32, 2.29), (-3.338e-06, -1.65, 2.05), (-7.5, -1.65, 2.613), (-5.0, 1.65, 2.613), (9.0, 1.65, 2.05), (3.248, 1.65, 2.05), (-10.0, 1.65, 2.05), (-12.5, 1.32, 2.29), (1.907e-06, 1.65, 2.05), (-7.5, 1.65, 2.613), (19.0, -3.433e-07, 2.326), (19.0, 0.8, 3.126), (19.0, -0.8, 3.126), (19.0, -7.725e-07, 3.926), (19.0, 0.6, 2.526), (19.0, -0.6, 2.526), (19.0, 0.6, 3.726), (19.0, -0.6, 3.726), (19.0, -0.66, 3.546), (19.0, 0.66, 3.546), (9.0, 0.1135, 2.962), (10.86, -1.017e-06, 3.172), (9.981, -1.882, 1.209), (8.106, -1.65, 2.05), (8.141, -1.5, 2.5), (12.14, -1.339, 2.52), (9.0, -1.836, 1.491), (9.928, 1.417, 2.614), (12.29, -1.204, 2.903), (8.939, -1.07e-06, 3.0), (7.841, -0.4847, 2.838), (12.41, -0.8779, 3.023), (12.01, -1.456, 2.189), (12.84, -1.392, 2.259), (8.081, -1.761, 1.716), (10.03, -1.056, 1.074), (8.951, -0.9218, 1.559), (8.971, -0.8352, 1.819), (11.28, -0.7424, 1.83), (9.467, -1.029, 1.237), (10.0, 0.8475, 1.885), (11.36, -0.6645, 2.051), (9.432, 0.03025, 2.107), (8.798, -0.2494, 2.014), (11.44, -0.4763, 2.121), (11.21, -0.8095, 1.64), (11.68, -0.7728, 1.68), (8.937, -0.986, 1.367), (-5.7, 1.08, 2.799), (-5.7, -1.08, 2.799), (-9.3, -4.08e-08, 2.799), (-7.5, 1.08, 2.799), (-9.3, 1.08, 2.799), (-7.5, -1.08, 2.799), (-9.3, -1.08, 2.799), (-5.7, 1.08, 1.471), (-5.7, -1.08, 1.471), (-7.5, -1.695e-07, 1.471), (-9.3, -4.08e-08, 1.471), (-7.5, 1.08, 1.471), (-9.3, 1.08, 1.471), (-7.5, -1.08, 1.471), (-9.3, -1.08, 1.471), (-13.4, -1.202, 2.376), (-13.7, 1.162, 2.405), (-13.33, 2.661e-07, 3.067), (-13.58, 1.07, 2.715), (-13.97, 1.366, 1.714), (-13.4, -1.456, 1.611), (-13.4, -1.093, 2.704), (0.6719, 1.65, 2.05), (-13.06, 0.4922, 2.897), (-13.65, -1.061, 0.5964), (-13.62, -0.4715, 2.915), (-13.89, 1.033, 0.6678), (-13.04, 5.05e-07, 0.03302), (-14.06, 1.351, 1.73), (-13.6, -0.6232, 2.864), (-13.53, -1.435, 1.636), (1.159, 0.6258, 2.791), (0.7043, 1.111, 2.63), (4.577, 1.007, 2.664), (3.95, 0.3836, 2.872), (-0.6366, 0.7803, 2.842), (1.019, 0.5721, 2.071), (1.01, 0.8747, 1.97), (0.4712, 0.389, 2.132), (1.372, 0.1951, 2.197), (0.4712, 0.2106, 2.191), (3.283, 0.2514, 2.178), (3.14, 1.067, 1.392), (2.996, 0.9913, 1.62), (2.238, 1.144, 1.162), (0.9661, 1.179, 1.056), (0.9935, 0.9913, 1.62), (2.897, 0.9386, 1.778), (3.316, 0.8747, 1.97), (4.029, 0.4917, 2.098), (3.541, 0.006859, 2.259)], [], [(40, 44, 16, 4), (40, 4, 17, 45), (32, 37, 132, 135), (32, 135, 134, 36), (89, 80, 41), (33, 38, 126, 131, 125), (33, 125, 133, 137, 129, 39), (41, 47, 84, 90, 89), (42, 45, 17, 8), (61, 83, 84, 47), (60, 39, 129, 123), (34, 128, 138, 132, 37), (68, 46, 19, 130), (43, 6, 16, 44), (35, 36, 134, 136, 127), (67, 124, 126, 38), (69, 66, 30, 54), (51, 52, 28, 27), (50, 26, 29, 53), (62, 55, 31, 59), (55, 14, 109, 113), (30, 25, 110, 112), (48, 24, 28, 52), (48, 53, 29, 24), (140, 23, 146, 144), (66, 67, 38, 30), (27, 28, 36, 35), (26, 34, 37, 29), (59, 31, 39, 60), (25, 33, 39, 31), (25, 30, 38, 33), (24, 32, 36, 28), (24, 29, 37, 32), (3, 43, 44, 5), (63, 13, 46, 68), (56, 61, 47, 14), (2, 7, 45, 42), (1, 14, 47, 41), (1, 41, 58, 143, 23, 46, 13), (0, 40, 45, 7), (0, 5, 44, 40), (0, 7, 53, 48), (0, 48, 52, 5), (54, 30, 112, 111), (1, 13, 108, 12), (56, 14, 55, 62), (2, 50, 53, 7), (3, 5, 52, 51), (63, 69, 54, 13), (2, 56, 62, 50), (2, 42, 61, 56), (26, 59, 60, 34), (50, 62, 59, 26), (34, 60, 123, 128), (42, 8, 86, 94, 83, 61), (3, 51, 69, 63), (3, 63, 68, 43), (27, 35, 67, 66), (51, 27, 66, 69), (35, 127, 124, 67), (43, 68, 130, 15, 11, 10, 65, 64, 6), (6, 64, 79, 71), (4, 16, 74, 70), (92, 85, 98, 105), (80, 89, 102), (16, 6, 71, 74), (17, 4, 70, 75), (8, 17, 75, 72, 82), (64, 20, 87, 76, 79), (86, 82, 95, 99), (20, 80, 87), (70, 74, 71, 79, 76, 73, 77, 78, 72, 75), (85, 88, 101, 98), (89, 90, 103, 102), (20, 22, 141, 142, 9, 139, 58, 41, 80), (88, 85, 78, 77), (81, 91, 88, 77, 73), (87, 81, 73, 76), (84, 83, 96, 97), (90, 84, 97, 103), (85, 92, 93, 82, 72, 78), (82, 86, 8), (81, 87, 100, 21), (93, 92, 105, 106), (91, 81, 21, 104), (82, 93, 106, 95), (88, 91, 104, 101), (94, 86, 99, 107), (87, 80, 57, 100), (83, 94, 107, 96), (100, 57, 102, 103, 97, 96, 107, 99, 95, 106, 105, 98, 101, 104, 21), (102, 57, 80), (108, 111, 119, 115), (109, 12, 49, 116), (111, 112, 120, 119), (110, 114, 122, 118), (31, 55, 113, 114), (25, 31, 114, 110), (13, 54, 111, 108), (14, 1, 12, 109), (117, 118, 122, 121), (117, 119, 120, 118), (49, 115, 119, 117), (49, 117, 121, 116), (112, 110, 118, 120), (114, 113, 121, 122), (12, 108, 115, 49), (113, 109, 116, 121), (23, 143, 58), (23, 58, 148, 146), (65, 18, 22, 20, 64), (19, 140, 144, 145), (148, 147, 149, 158, 157, 156, 145, 144, 146), (127, 136, 134, 135, 132, 138, 128, 123, 129, 137, 133, 125, 131, 126, 124), (23, 140, 19, 46), (151, 150, 152, 153, 154), (154, 145, 156, 155, 151), (10, 11, 152, 150), (139, 9, 149, 147), (11, 15, 153, 152), (15, 130, 154, 153), (58, 139, 147, 148), (141, 22, 156, 157), (22, 18, 155, 156), (142, 141, 157, 158), (18, 65, 151, 155), (65, 10, 150, 151), (9, 142, 158, 149), (130, 19, 145, 154)])
_uv = me_cube.uv_layers.new(name='UVMap')
_uv.uv.foreach_set('vector', [0.75, 0.25, 0.75, 0.25, 0.75, 0.25, 0.75, 0.25, 0.75, 0.25, 0.75, 0.25, 0.75, 0.25, 0.75, 0.25, 0.75, 0.25, 0.75, 0.25, 0.75, 0.25, 0.75, 0.25, 0.75, 0.25, 0.75, 0.25, 0.75, 0.25, 0.75, 0.25, 0.75, 0.25, 0.75, 0.25, 0.75, 0.25, 0.75, 0.25, 0.75, 0.25, 0.75, 0.25, 0.75, 0.25, 0.75, 0.25, 0.75, 0.25, 0.75, 0.25, 0.75, 0.25, 0.75, 0.25, 0.75, 0.25, 0.75, 0.25, 0.75, 0.25, 0.75, 0.25, 0.75, 0.25, 0.75, 0.25, 0.75, 0.25, 0.75, 0.25, 0.75, 0.25, 0.75, 0.25, 0.75, 0.25, 0.75, 0.25, 0.75, 0.25, 0.75, 0.25, 0.75, 0.25, 0.75, 0.25, 0.75, 0.25, 0.75, 0.25, 0.75, 0.25, 0.75, 0.25, 0.75, 0.25, 0.75, 0.25, 0.75, 0.25, 0.75, 0.25, 0.75, 0.25, 0.75, 0.25, 0.75, 0.25, 0.75, 0.25, 0.75, 0.25, 0.75, 0.25, 0.75, 0.25, 0.75, 0.25, 0.75, 0.25, 0.75, 0.25, 0.75, 0.25, 0.75, 0.25, 0.75, 0.25, 0.75, 0.25, 0.75, 0.25, 0.75, 0.25, 0.75, 0.25, 0.75, 0.25, 0.75, 0.25, 0.75, 0.25, 0.75, 0.25, 0.75, 0.25, 0.75, 0.25, 0.75, 0.25, 0.75, 0.25, 0.75, 0.25, 0.75, 0.25, 0.75, 0.25, 0.75, 0.25, 0.75, 0.25, 0.75, 0.25, 0.75, 0.25, 0.75, 0.25, 0.25, 0.75, 0.25, 0.75, 0.25, 0.75, 0.25, 0.75, 0.75, 0.25, 0.75, 0.25, 0.75, 0.25, 0.75, 0.25, 0.75, 0.25, 0.75, 0.25, 0.75, 0.25, 0.75, 0.25, 0.75, 0.25, 0.75, 0.25, 0.75, 0.25, 0.75, 0.25, 0.25, 0.25, 0.25, 0.25, 0.25, 0.25, 0.25, 0.25, 0.75, 0.25, 0.75, 0.25, 0.75, 0.25, 0.75, 0.25, 0.75, 0.25, 0.75, 0.25, 0.75, 0.25, 0.75, 0.25, 0.75, 0.25, 0.75, 0.25, 0.75, 0.25, 0.75, 0.25, 0.75, 0.25, 0.75, 0.25, 0.75, 0.25, 0.75, 0.25, 0.75, 0.25, 0.75, 0.25, 0.75, 0.25, 0.75, 0.25, 0.75, 0.25, 0.75, 0.25, 0.75, 0.25, 0.75, 0.25, 0.75, 0.25, 0.75, 0.25, 0.75, 0.25, 0.75, 0.25, 0.75, 0.25, 0.75, 0.25, 0.75, 0.25, 0.75, 0.25, 0.75, 0.25, 0.75, 0.25, 0.75, 0.25, 0.75, 0.25, 0.75, 0.25, 0.75, 0.25, 0.75, 0.25, 0.75, 0.25, 0.75, 0.25, 0.75, 0.25, 0.75, 0.25, 0.75, 0.25, 0.75, 0.25, 0.75, 0.25, 0.75, 0.25, 0.75, 0.25, 0.75, 0.25, 0.75, 0.25, 0.75, 0.25, 0.75, 0.25, 0.75, 0.25, 0.75, 0.25, 0.75, 0.25, 0.75, 0.25, 0.75, 0.25, 0.75, 0.25, 0.75, 0.25, 0.75, 0.25, 0.75, 0.25, 0.75, 0.25, 0.75, 0.25, 0.75, 0.25, 0.75, 0.25, 0.75, 0.25, 0.75, 0.25, 0.75, 0.25, 0.75, 0.25, 0.75, 0.25, 0.75, 0.25, 0.75, 0.25, 0.75, 0.25, 0.75, 0.25, 0.75, 0.25, 0.25, 0.75, 0.25, 0.75, 0.25, 0.75, 0.25, 0.75, 0.25, 0.75, 0.25, 0.75, 0.25, 0.75, 0.25, 0.75, 0.75, 0.25, 0.75, 0.25, 0.75, 0.25, 0.75, 0.25, 0.75, 0.25, 0.75, 0.25, 0.75, 0.25, 0.75, 0.25, 0.75, 0.25, 0.75, 0.25, 0.75, 0.25, 0.75, 0.25, 0.75, 0.25, 0.75, 0.25, 0.75, 0.25, 0.75, 0.25, 0.75, 0.25, 0.75, 0.25, 0.75, 0.25, 0.75, 0.25, 0.75, 0.25, 0.75, 0.25, 0.75, 0.25, 0.75, 0.25, 0.75, 0.25, 0.75, 0.25, 0.75, 0.25, 0.75, 0.25, 0.75, 0.25, 0.75, 0.25, 0.75, 0.25, 0.75, 0.25, 0.75, 0.25, 0.75, 0.25, 0.75, 0.25, 0.75, 0.25, 0.75, 0.25, 0.75, 0.25, 0.75, 0.25, 0.75, 0.25, 0.75, 0.25, 0.75, 0.25, 0.75, 0.25, 0.75, 0.25, 0.75, 0.25, 0.75, 0.25, 0.75, 0.25, 0.75, 0.25, 0.75, 0.25, 0.75, 0.25, 0.75, 0.25, 0.75, 0.25, 0.75, 0.25, 0.75, 0.25, 0.75, 0.25, 0.75, 0.25, 0.75, 0.25, 0.75, 0.25, 0.75, 0.25, 0.75, 0.25, 0.75, 0.25, 0.75, 0.25, 0.75, 0.25, 0.75, 0.25, 0.75, 0.25, 0.75, 0.25, 0.75, 0.25, 0.75, 0.25, 0.75, 0.25, 0.75, 0.25, 0.75, 0.25, 0.75, 0.25, 0.75, 0.25, 0.75, 0.25, 0.75, 0.25, 0.75, 0.25, 0.75, 0.25, 0.75, 0.25, 0.75, 0.25, 0.25, 0.25, 0.25, 0.25, 0.25, 0.25, 0.25, 0.25, 0.25, 0.25, 0.25, 0.25, 0.25, 0.25, 0.75, 0.25, 0.75, 0.25, 0.75, 0.25, 0.75, 0.25, 0.75, 0.25, 0.75, 0.25, 0.75, 0.25, 0.75, 0.25, 0.75, 0.25, 0.75, 0.25, 0.75, 0.25, 0.75, 0.25, 0.75, 0.25, 0.75, 0.25, 0.75, 0.25, 0.75, 0.25, 0.75, 0.25, 0.75, 0.25, 0.25, 0.25, 0.25, 0.25, 0.25, 0.25, 0.25, 0.25, 0.75, 0.25, 0.75, 0.25, 0.75, 0.25, 0.75, 0.25, 0.75, 0.25, 0.75, 0.25, 0.75, 0.25, 0.75, 0.25, 0.75, 0.25, 0.75, 0.25, 0.75, 0.25, 0.75, 0.25, 0.75, 0.25, 0.25, 0.25, 0.25, 0.25, 0.25, 0.25, 0.25, 0.25, 0.25, 0.25, 0.25, 0.25, 0.25, 0.25, 0.25, 0.25, 0.75, 0.25, 0.75, 0.25, 0.75, 0.25, 0.75, 0.25, 0.75, 0.25, 0.75, 0.25, 0.75, 0.25, 0.75, 0.25, 0.75, 0.25, 0.75, 0.25, 0.75, 0.25, 0.75, 0.25, 0.75, 0.25, 0.75, 0.25, 0.75, 0.25, 0.75, 0.25, 0.75, 0.25, 0.75, 0.25, 0.75, 0.25, 0.75, 0.25, 0.75, 0.25, 0.75, 0.25, 0.25, 0.25, 0.25, 0.25, 0.25, 0.25, 0.25, 0.25, 0.25, 0.25, 0.25, 0.25, 0.25, 0.25, 0.25, 0.25, 0.75, 0.25, 0.75, 0.25, 0.75, 0.25, 0.75, 0.25, 0.75, 0.25, 0.75, 0.25, 0.75, 0.25, 0.75, 0.25, 0.75, 0.25, 0.25, 0.25, 0.25, 0.25, 0.25, 0.25, 0.25, 0.25, 0.25, 0.25, 0.25, 0.25, 0.25, 0.25, 0.25, 0.25, 0.25, 0.25, 0.25, 0.25, 0.25, 0.25, 0.25, 0.25, 0.25, 0.25, 0.25, 0.25, 0.25, 0.25, 0.25, 0.25, 0.25, 0.25, 0.25, 0.25, 0.25, 0.25, 0.25, 0.25, 0.25, 0.25, 0.25, 0.25, 0.25, 0.25, 0.25, 0.25, 0.25, 0.25, 0.25, 0.25, 0.25, 0.25, 0.25, 0.25, 0.25, 0.25, 0.25, 0.25, 0.25, 0.25, 0.25, 0.25, 0.25, 0.5, 0.25, 0.5, 0.25, 0.5, 0.25, 0.5, 0.25, 0.5, 0.25, 0.5, 0.25, 0.5, 0.25, 0.5, 0.25, 0.5, 0.25, 0.5, 0.25, 0.5, 0.25, 0.5, 0.25, 0.5, 0.25, 0.5, 0.25, 0.5, 0.25, 0.25, 0.25, 0.25, 0.25, 0.25, 0.25, 0.75, 0.25, 0.75, 0.25, 0.75, 0.25, 0.75, 0.25, 0.75, 0.25, 0.75, 0.25, 0.75, 0.25, 0.75, 0.25, 0.75, 0.25, 0.75, 0.25, 0.75, 0.25, 0.75, 0.25, 0.75, 0.25, 0.75, 0.25, 0.75, 0.25, 0.75, 0.25, 0.75, 0.25, 0.75, 0.25, 0.75, 0.25, 0.75, 0.75, 0.25, 0.75, 0.25, 0.75, 0.25, 0.75, 0.25, 0.25, 0.75, 0.25, 0.75, 0.25, 0.75, 0.25, 0.75, 0.25, 0.75, 0.25, 0.75, 0.25, 0.75, 0.25, 0.75, 0.25, 0.75, 0.25, 0.75, 0.25, 0.75, 0.25, 0.75, 0.25, 0.75, 0.25, 0.75, 0.25, 0.75, 0.25, 0.75, 0.25, 0.75, 0.25, 0.75, 0.25, 0.75, 0.25, 0.75, 0.25, 0.75, 0.25, 0.75, 0.25, 0.75, 0.25, 0.75, 0.25, 0.75, 0.25, 0.75, 0.25, 0.75, 0.25, 0.75, 0.25, 0.75, 0.25, 0.75, 0.25, 0.75, 0.25, 0.75, 0.25, 0.75, 0.25, 0.75, 0.25, 0.75, 0.25, 0.75, 0.25, 0.75, 0.25, 0.75, 0.25, 0.75, 0.25, 0.75, 0.75, 0.25, 0.75, 0.25, 0.75, 0.25, 0.25, 0.25, 0.25, 0.25, 0.25, 0.25, 0.25, 0.25, 0.75, 0.25, 0.75, 0.25, 0.75, 0.25, 0.75, 0.25, 0.75, 0.25, 0.25, 0.25, 0.25, 0.25, 0.25, 0.25, 0.25, 0.25, 0.25, 0.5, 0.25, 0.5, 0.25, 0.5, 0.25, 0.5, 0.25, 0.5, 0.25, 0.5, 0.25, 0.5, 0.25, 0.5, 0.25, 0.5, 0.25, 0.5, 0.25, 0.5, 0.25, 0.5, 0.25, 0.5, 0.25, 0.5, 0.25, 0.5, 0.25, 0.5, 0.25, 0.5, 0.25, 0.5, 0.25, 0.5, 0.25, 0.5, 0.25, 0.5, 0.25, 0.5, 0.25, 0.5, 0.25, 0.5, 0.75, 0.25, 0.75, 0.25, 0.75, 0.25, 0.75, 0.25, 0.25, 0.5, 0.25, 0.5, 0.25, 0.5, 0.25, 0.5, 0.25, 0.5, 0.25, 0.5, 0.25, 0.5, 0.25, 0.5, 0.25, 0.5, 0.25, 0.5, 0.25, 0.25, 0.25, 0.25, 0.25, 0.25, 0.25, 0.25, 0.25, 0.25, 0.25, 0.25, 0.25, 0.25, 0.25, 0.25, 0.25, 0.25, 0.25, 0.25, 0.25, 0.25, 0.25, 0.25, 0.25, 0.25, 0.25, 0.25, 0.25, 0.25, 0.25, 0.25, 0.25, 0.25, 0.25, 0.25, 0.25, 0.25, 0.25, 0.25, 0.25, 0.25, 0.25, 0.25, 0.25, 0.25, 0.25, 0.25, 0.25, 0.25, 0.25, 0.25, 0.25, 0.25, 0.25, 0.25, 0.25, 0.25, 0.25, 0.25, 0.25, 0.25, 0.25, 0.25, 0.25, 0.25, 0.25, 0.25, 0.25, 0.25, 0.25, 0.25, 0.25, 0.25, 0.25, 0.25, 0.25, 0.25, 0.25, 0.25, 0.25, 0.25, 0.25, 0.25, 0.25, 0.25, 0.25, 0.25, 0.25, 0.25, 0.25, 0.25, 0.25, 0.25, 0.25, 0.25])
me_cube.materials.append(mat_material)
me_cube.use_remesh_preserve_volume = False
me_cube.use_remesh_preserve_attributes = False
me_cube.use_mirror_vertex_groups = False
me_cube.update()

# ---- objects
ob_wing_right = bpy.data.objects.new('Wing_right', me_cube_002)
ob_wing_left_broken = bpy.data.objects.new('Wing_Left_Broken', me_cube_001)
ob_plane = bpy.data.objects.new('Plane', me_cube)

# ---- transforms, parenting, visibility, modifiers, constraints
ob_wing_right.location = (-2.0, -1.0, 1.0)
ob_wing_right.rotation_euler = (3.142, -0.0, 0.0)
ob_wing_right.lineart.crease_threshold = 0.0
ob_wing_left_broken.location = (-2.0, 0.0, -1.0)
ob_wing_left_broken.lineart.crease_threshold = 0.0
ob_plane.location = (0.0, 0.0, 0.0)
ob_plane.lock_rotations_4d = False
ob_plane.empty_display_type = 'ARROWS'
ob_plane.lineart.crease_threshold = 0.0

# ---- collection membership
col_collection_1.objects.link(ob_wing_right)
col_collection_1.objects.link(ob_wing_left_broken)
col_collection_1.objects.link(ob_plane)

# ---- scene / render settings (as saved in the file)
scene.frame_start = 1; scene.frame_end = 250; scene.frame_set(1)
scene.render.engine = 'BLENDER_EEVEE_NEXT'
scene.render.resolution_percentage = 50
scene.render.dither_intensity = 0.0
scene.cycles.use_denoising = False
scene.cycles.samples = 128
scene.cycles.sampling_pattern = 'TABULATED_SOBOL'
scene.cycles.use_adaptive_sampling = False
scene.cycles.use_light_tree = False
scene.cycles.blur_glossy = 0.0
scene.cycles.sample_clamp_indirect = 0.0
scene.view_settings.view_transform = 'Standard'
bpy.context.view_layer.update()

# ---- added for rendering (the .blend has no active camera and no usable light): camera, sun
cam_auto = bpy.data.cameras.new('AutoCamera')
cam_auto.lens = 50.0
cam_auto.sensor_width = 36.0
cam_auto.clip_end = 1000.0
ob_auto_camera = bpy.data.objects.new('AutoCamera', cam_auto)
scene.collection.objects.link(ob_auto_camera)
ob_auto_camera.location = (48.8461, -55.6485, 38.562)
ob_auto_camera.rotation_euler = (1.09748, -7.21219e-08, 0.694738)
scene.camera = ob_auto_camera
light_auto_sun = bpy.data.lights.new('AutoSun', 'SUN')
light_auto_sun.energy = 3.0
light_auto_sun.angle = 0.0523599
ob_auto_sun = bpy.data.objects.new('AutoSun', light_auto_sun)
scene.collection.objects.link(ob_auto_sun)
ob_auto_sun.rotation_euler = (0.872665, 0.174533, 0.523599)
bpy.context.view_layer.update()
